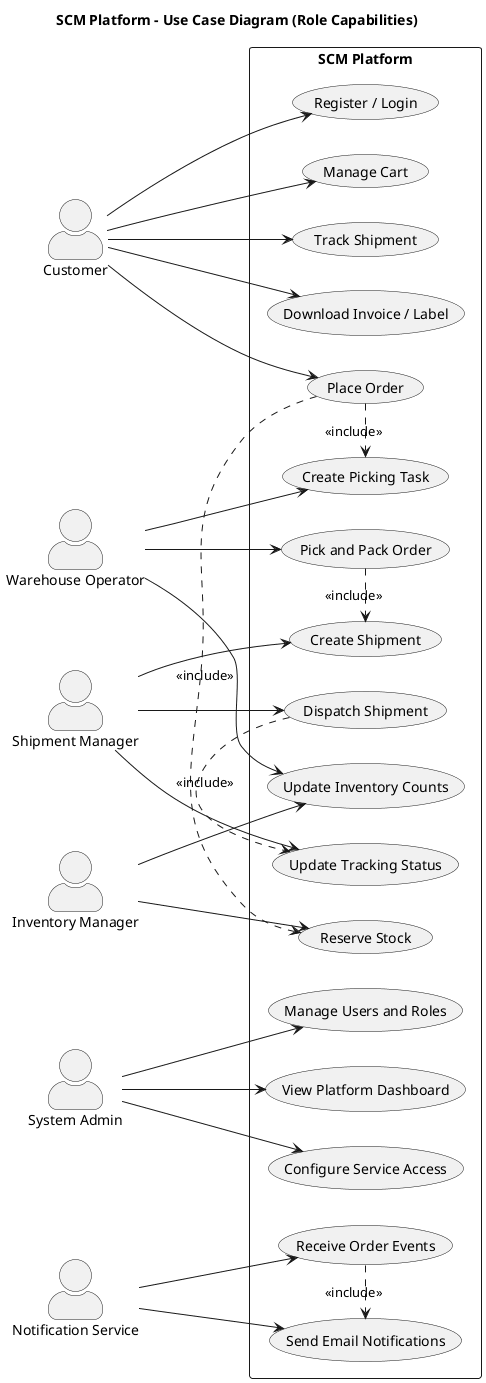

The diagram above was rendered by PlantUML. Its source (embedded in the PNG):
@startuml
left to right direction
skinparam shadowing false
skinparam packageStyle rectangle
skinparam actorStyle awesome

title SCM Platform - Use Case Diagram (Role Capabilities)

actor Customer
actor "Warehouse Operator" as WarehouseOperator
actor "Shipment Manager" as ShipmentManager
actor "Inventory Manager" as InventoryManager
actor "System Admin" as Admin
actor "Notification Service" as NotificationWorker

rectangle "SCM Platform" {
  usecase "Register / Login" as UC_Login
  usecase "Manage Cart" as UC_Cart
  usecase "Place Order" as UC_PlaceOrder
  usecase "Track Shipment" as UC_TrackShipment
  usecase "Download Invoice / Label" as UC_Documents

  usecase "Reserve Stock" as UC_ReserveStock
  usecase "Create Picking Task" as UC_CreatePickingTask
  usecase "Pick and Pack Order" as UC_PickPack
  usecase "Update Inventory Counts" as UC_UpdateInventory

  usecase "Create Shipment" as UC_CreateShipment
  usecase "Dispatch Shipment" as UC_DispatchShipment
  usecase "Update Tracking Status" as UC_UpdateTracking

  usecase "Receive Order Events" as UC_ReceiveEvents
  usecase "Send Email Notifications" as UC_SendEmails

  usecase "Manage Users and Roles" as UC_ManageUsers
  usecase "View Platform Dashboard" as UC_Dashboard
  usecase "Configure Service Access" as UC_AccessPolicy
}

Customer --> UC_Login
Customer --> UC_Cart
Customer --> UC_PlaceOrder
Customer --> UC_TrackShipment
Customer --> UC_Documents

WarehouseOperator --> UC_CreatePickingTask
WarehouseOperator --> UC_PickPack
WarehouseOperator --> UC_UpdateInventory

ShipmentManager --> UC_CreateShipment
ShipmentManager --> UC_DispatchShipment
ShipmentManager --> UC_UpdateTracking

InventoryManager --> UC_ReserveStock
InventoryManager --> UC_UpdateInventory

Admin --> UC_ManageUsers
Admin --> UC_Dashboard
Admin --> UC_AccessPolicy

NotificationWorker --> UC_ReceiveEvents
NotificationWorker --> UC_SendEmails

UC_PlaceOrder .> UC_ReserveStock : <<include>>
UC_PlaceOrder .> UC_CreatePickingTask : <<include>>
UC_PickPack .> UC_CreateShipment : <<include>>
UC_DispatchShipment .> UC_UpdateTracking : <<include>>
UC_ReceiveEvents .> UC_SendEmails : <<include>>

@enduml